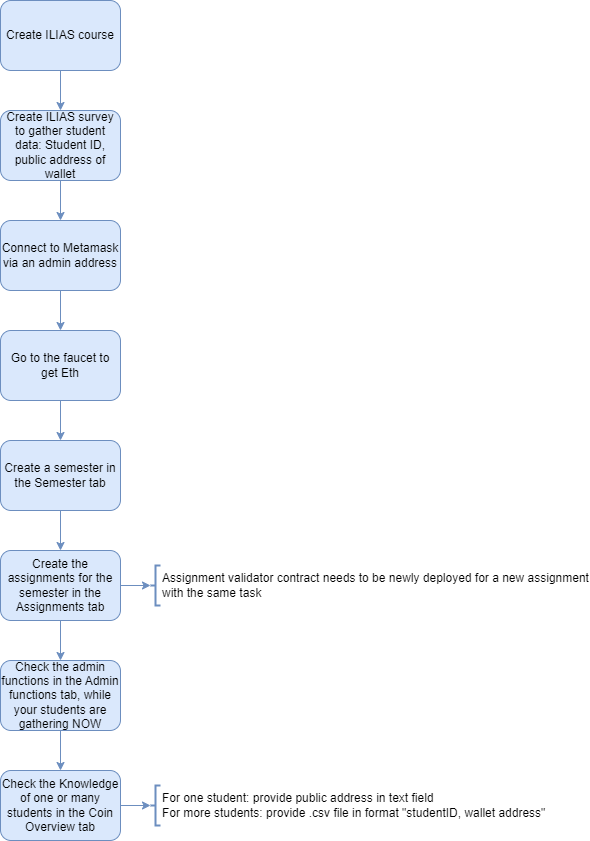

The diagram above was exported from draw.io. Its source (the exported page's mxGraphModel, read from the mxfile embedded in the PNG):
<mxGraphModel dx="676" dy="990" grid="1" gridSize="10" guides="1" tooltips="1" connect="1" arrows="1" fold="1" page="1" pageScale="1" pageWidth="827" pageHeight="1169" math="0" shadow="0">
  <root>
    <mxCell id="yI8G1sTqUbwdMykotQYb-0" />
    <mxCell id="yI8G1sTqUbwdMykotQYb-1" parent="yI8G1sTqUbwdMykotQYb-0" />
    <mxCell id="UH9_-oE2w-klhKnsW1Eb-0" style="edgeStyle=orthogonalEdgeStyle;rounded=0;orthogonalLoop=1;jettySize=auto;html=1;exitX=0.5;exitY=1;exitDx=0;exitDy=0;entryX=0.5;entryY=0;entryDx=0;entryDy=0;fillColor=#dae8fc;strokeColor=#6c8ebf;" parent="yI8G1sTqUbwdMykotQYb-1" source="UH9_-oE2w-klhKnsW1Eb-1" target="UH9_-oE2w-klhKnsW1Eb-5" edge="1">
      <mxGeometry relative="1" as="geometry" />
    </mxCell>
    <mxCell id="UH9_-oE2w-klhKnsW1Eb-1" value="Create ILIAS course" style="rounded=1;whiteSpace=wrap;html=1;fillColor=#dae8fc;strokeColor=#6c8ebf;" parent="yI8G1sTqUbwdMykotQYb-1" vertex="1">
      <mxGeometry x="160" y="380" width="120" height="70" as="geometry" />
    </mxCell>
    <mxCell id="UH9_-oE2w-klhKnsW1Eb-4" style="edgeStyle=orthogonalEdgeStyle;rounded=0;orthogonalLoop=1;jettySize=auto;html=1;exitX=0.5;exitY=1;exitDx=0;exitDy=0;fillColor=#dae8fc;strokeColor=#6c8ebf;" parent="yI8G1sTqUbwdMykotQYb-1" source="UH9_-oE2w-klhKnsW1Eb-5" edge="1">
      <mxGeometry relative="1" as="geometry">
        <mxPoint x="220" y="600" as="targetPoint" />
      </mxGeometry>
    </mxCell>
    <mxCell id="UH9_-oE2w-klhKnsW1Eb-5" value="Create ILIAS survey to gather student data: Student ID, public address of wallet" style="rounded=1;whiteSpace=wrap;html=1;fillColor=#dae8fc;strokeColor=#6c8ebf;" parent="yI8G1sTqUbwdMykotQYb-1" vertex="1">
      <mxGeometry x="160" y="490" width="120" height="70" as="geometry" />
    </mxCell>
    <mxCell id="UH9_-oE2w-klhKnsW1Eb-9" style="edgeStyle=orthogonalEdgeStyle;rounded=0;orthogonalLoop=1;jettySize=auto;html=1;fillColor=#dae8fc;strokeColor=#6c8ebf;" parent="yI8G1sTqUbwdMykotQYb-1" source="UH9_-oE2w-klhKnsW1Eb-7" target="UH9_-oE2w-klhKnsW1Eb-8" edge="1">
      <mxGeometry relative="1" as="geometry" />
    </mxCell>
    <mxCell id="UH9_-oE2w-klhKnsW1Eb-7" value="Connect to Metamask via an admin address" style="rounded=1;whiteSpace=wrap;html=1;fillColor=#dae8fc;strokeColor=#6c8ebf;" parent="yI8G1sTqUbwdMykotQYb-1" vertex="1">
      <mxGeometry x="160" y="600" width="120" height="70" as="geometry" />
    </mxCell>
    <mxCell id="UH9_-oE2w-klhKnsW1Eb-12" style="edgeStyle=orthogonalEdgeStyle;rounded=0;orthogonalLoop=1;jettySize=auto;html=1;exitX=0.5;exitY=1;exitDx=0;exitDy=0;entryX=0.5;entryY=0;entryDx=0;entryDy=0;fillColor=#dae8fc;strokeColor=#6c8ebf;" parent="yI8G1sTqUbwdMykotQYb-1" source="UH9_-oE2w-klhKnsW1Eb-8" target="UH9_-oE2w-klhKnsW1Eb-10" edge="1">
      <mxGeometry relative="1" as="geometry" />
    </mxCell>
    <mxCell id="UH9_-oE2w-klhKnsW1Eb-8" value="Go to the faucet to get Eth" style="rounded=1;whiteSpace=wrap;html=1;fillColor=#dae8fc;strokeColor=#6c8ebf;" parent="yI8G1sTqUbwdMykotQYb-1" vertex="1">
      <mxGeometry x="160" y="710" width="120" height="70" as="geometry" />
    </mxCell>
    <mxCell id="UH9_-oE2w-klhKnsW1Eb-13" style="edgeStyle=orthogonalEdgeStyle;rounded=0;orthogonalLoop=1;jettySize=auto;html=1;exitX=0.5;exitY=1;exitDx=0;exitDy=0;fillColor=#dae8fc;strokeColor=#6c8ebf;" parent="yI8G1sTqUbwdMykotQYb-1" source="UH9_-oE2w-klhKnsW1Eb-10" target="UH9_-oE2w-klhKnsW1Eb-11" edge="1">
      <mxGeometry relative="1" as="geometry" />
    </mxCell>
    <mxCell id="UH9_-oE2w-klhKnsW1Eb-10" value="Create a semester in the Semester tab" style="rounded=1;whiteSpace=wrap;html=1;fillColor=#dae8fc;strokeColor=#6c8ebf;" parent="yI8G1sTqUbwdMykotQYb-1" vertex="1">
      <mxGeometry x="160" y="820" width="120" height="70" as="geometry" />
    </mxCell>
    <mxCell id="UH9_-oE2w-klhKnsW1Eb-15" style="edgeStyle=orthogonalEdgeStyle;rounded=0;orthogonalLoop=1;jettySize=auto;html=1;exitX=1;exitY=0.5;exitDx=0;exitDy=0;fillColor=#dae8fc;strokeColor=#6c8ebf;" parent="yI8G1sTqUbwdMykotQYb-1" source="UH9_-oE2w-klhKnsW1Eb-11" target="UH9_-oE2w-klhKnsW1Eb-14" edge="1">
      <mxGeometry relative="1" as="geometry" />
    </mxCell>
    <mxCell id="UH9_-oE2w-klhKnsW1Eb-17" style="edgeStyle=orthogonalEdgeStyle;rounded=0;orthogonalLoop=1;jettySize=auto;html=1;exitX=0.5;exitY=1;exitDx=0;exitDy=0;entryX=0.5;entryY=0;entryDx=0;entryDy=0;fillColor=#dae8fc;strokeColor=#6c8ebf;" parent="yI8G1sTqUbwdMykotQYb-1" source="UH9_-oE2w-klhKnsW1Eb-11" target="UH9_-oE2w-klhKnsW1Eb-16" edge="1">
      <mxGeometry relative="1" as="geometry" />
    </mxCell>
    <mxCell id="UH9_-oE2w-klhKnsW1Eb-11" value="Create the assignments for the semester in the Assignments tab" style="rounded=1;whiteSpace=wrap;html=1;fillColor=#dae8fc;strokeColor=#6c8ebf;" parent="yI8G1sTqUbwdMykotQYb-1" vertex="1">
      <mxGeometry x="160" y="930" width="120" height="70" as="geometry" />
    </mxCell>
    <mxCell id="UH9_-oE2w-klhKnsW1Eb-14" value="&lt;span style=&quot;text-align: center&quot;&gt;Assignment validator contract needs to be newly deployed for a new assignment&lt;br&gt;with the same task&lt;br&gt;&lt;/span&gt;" style="strokeWidth=2;html=1;shape=mxgraph.flowchart.annotation_2;align=left;labelPosition=right;pointerEvents=1;fillColor=#dae8fc;strokeColor=#6c8ebf;" parent="yI8G1sTqUbwdMykotQYb-1" vertex="1">
      <mxGeometry x="310" y="945" width="10" height="40" as="geometry" />
    </mxCell>
    <mxCell id="UH9_-oE2w-klhKnsW1Eb-21" style="edgeStyle=orthogonalEdgeStyle;rounded=0;orthogonalLoop=1;jettySize=auto;html=1;exitX=0.5;exitY=1;exitDx=0;exitDy=0;fillColor=#dae8fc;strokeColor=#6c8ebf;" parent="yI8G1sTqUbwdMykotQYb-1" source="UH9_-oE2w-klhKnsW1Eb-16" target="UH9_-oE2w-klhKnsW1Eb-18" edge="1">
      <mxGeometry relative="1" as="geometry" />
    </mxCell>
    <mxCell id="UH9_-oE2w-klhKnsW1Eb-16" value="Check the admin functions in the Admin functions tab, while your students are gathering NOW" style="rounded=1;whiteSpace=wrap;html=1;fillColor=#dae8fc;strokeColor=#6c8ebf;" parent="yI8G1sTqUbwdMykotQYb-1" vertex="1">
      <mxGeometry x="160" y="1040" width="120" height="70" as="geometry" />
    </mxCell>
    <mxCell id="UH9_-oE2w-klhKnsW1Eb-20" style="edgeStyle=orthogonalEdgeStyle;rounded=0;orthogonalLoop=1;jettySize=auto;html=1;exitX=1;exitY=0.5;exitDx=0;exitDy=0;entryX=0;entryY=0.5;entryDx=0;entryDy=0;entryPerimeter=0;fillColor=#dae8fc;strokeColor=#6c8ebf;" parent="yI8G1sTqUbwdMykotQYb-1" source="UH9_-oE2w-klhKnsW1Eb-18" target="UH9_-oE2w-klhKnsW1Eb-19" edge="1">
      <mxGeometry relative="1" as="geometry" />
    </mxCell>
    <mxCell id="UH9_-oE2w-klhKnsW1Eb-18" value="Check the Knowledge of one or many students in the Coin Overview tab" style="rounded=1;whiteSpace=wrap;html=1;fillColor=#dae8fc;strokeColor=#6c8ebf;" parent="yI8G1sTqUbwdMykotQYb-1" vertex="1">
      <mxGeometry x="160" y="1150" width="120" height="70" as="geometry" />
    </mxCell>
    <mxCell id="UH9_-oE2w-klhKnsW1Eb-19" value="&lt;span style=&quot;text-align: center&quot;&gt;For one student: provide public address in text field&lt;br&gt;For more students: provide .csv file in format &quot;studentID, wallet address&quot;&lt;br&gt;&lt;/span&gt;" style="strokeWidth=2;html=1;shape=mxgraph.flowchart.annotation_2;align=left;labelPosition=right;pointerEvents=1;fillColor=#dae8fc;strokeColor=#6c8ebf;" parent="yI8G1sTqUbwdMykotQYb-1" vertex="1">
      <mxGeometry x="310" y="1165" width="10" height="40" as="geometry" />
    </mxCell>
  </root>
</mxGraphModel>